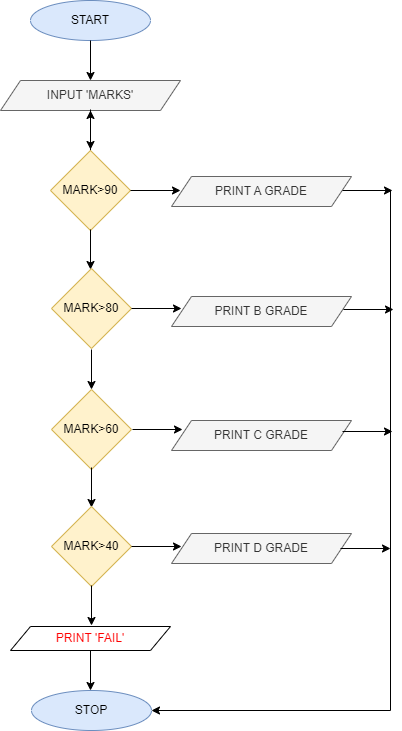

The diagram above was exported from draw.io. Its source (the exported page's mxGraphModel, read from the mxfile embedded in the PNG):
<mxGraphModel dx="868" dy="482" grid="1" gridSize="10" guides="1" tooltips="1" connect="1" arrows="1" fold="1" page="1" pageScale="1" pageWidth="827" pageHeight="1169" math="0" shadow="0">
  <root>
    <mxCell id="0" />
    <mxCell id="1" parent="0" />
    <mxCell id="2hYd-lV9Lnib-zkNQb5V-1" value="START" style="ellipse;whiteSpace=wrap;html=1;fillColor=#dae8fc;strokeColor=#6c8ebf;" vertex="1" parent="1">
      <mxGeometry x="260" y="10" width="120" height="40" as="geometry" />
    </mxCell>
    <mxCell id="2hYd-lV9Lnib-zkNQb5V-2" value="" style="endArrow=classic;html=1;rounded=0;" edge="1" parent="1" source="2hYd-lV9Lnib-zkNQb5V-1">
      <mxGeometry width="50" height="50" relative="1" as="geometry">
        <mxPoint x="280" y="110" as="sourcePoint" />
        <mxPoint x="320" y="90" as="targetPoint" />
      </mxGeometry>
    </mxCell>
    <mxCell id="2hYd-lV9Lnib-zkNQb5V-3" value="INPUT 'MARKS'" style="shape=parallelogram;perimeter=parallelogramPerimeter;whiteSpace=wrap;html=1;fixedSize=1;fillColor=#f5f5f5;fontColor=#333333;strokeColor=#666666;" vertex="1" parent="1">
      <mxGeometry x="230" y="90" width="180" height="30" as="geometry" />
    </mxCell>
    <mxCell id="2hYd-lV9Lnib-zkNQb5V-4" value="" style="endArrow=classic;html=1;rounded=0;" edge="1" parent="1">
      <mxGeometry width="50" height="50" relative="1" as="geometry">
        <mxPoint x="320" y="119" as="sourcePoint" />
        <mxPoint x="320" y="159" as="targetPoint" />
      </mxGeometry>
    </mxCell>
    <mxCell id="2hYd-lV9Lnib-zkNQb5V-18" value="" style="edgeStyle=orthogonalEdgeStyle;rounded=0;orthogonalLoop=1;jettySize=auto;html=1;" edge="1" parent="1" source="2hYd-lV9Lnib-zkNQb5V-5" target="2hYd-lV9Lnib-zkNQb5V-3">
      <mxGeometry relative="1" as="geometry" />
    </mxCell>
    <mxCell id="2hYd-lV9Lnib-zkNQb5V-5" value="MARK&amp;gt;90" style="rhombus;whiteSpace=wrap;html=1;fillColor=#fff2cc;strokeColor=#d6b656;" vertex="1" parent="1">
      <mxGeometry x="280" y="160" width="80" height="80" as="geometry" />
    </mxCell>
    <mxCell id="2hYd-lV9Lnib-zkNQb5V-6" value="" style="endArrow=classic;html=1;rounded=0;" edge="1" parent="1">
      <mxGeometry width="50" height="50" relative="1" as="geometry">
        <mxPoint x="320" y="239" as="sourcePoint" />
        <mxPoint x="320" y="279" as="targetPoint" />
      </mxGeometry>
    </mxCell>
    <mxCell id="2hYd-lV9Lnib-zkNQb5V-7" value="MARK&amp;gt;80" style="rhombus;whiteSpace=wrap;html=1;fillColor=#fff2cc;strokeColor=#d6b656;" vertex="1" parent="1">
      <mxGeometry x="281" y="278" width="80" height="80" as="geometry" />
    </mxCell>
    <mxCell id="2hYd-lV9Lnib-zkNQb5V-8" value="" style="endArrow=classic;html=1;rounded=0;" edge="1" parent="1">
      <mxGeometry width="50" height="50" relative="1" as="geometry">
        <mxPoint x="321" y="359" as="sourcePoint" />
        <mxPoint x="321" y="399" as="targetPoint" />
      </mxGeometry>
    </mxCell>
    <mxCell id="2hYd-lV9Lnib-zkNQb5V-9" value="MARK&amp;gt;60" style="rhombus;whiteSpace=wrap;html=1;fillColor=#fff2cc;strokeColor=#d6b656;" vertex="1" parent="1">
      <mxGeometry x="281" y="399" width="80" height="80" as="geometry" />
    </mxCell>
    <mxCell id="2hYd-lV9Lnib-zkNQb5V-11" value="" style="endArrow=classic;html=1;rounded=0;" edge="1" parent="1">
      <mxGeometry width="50" height="50" relative="1" as="geometry">
        <mxPoint x="321" y="477" as="sourcePoint" />
        <mxPoint x="321" y="517" as="targetPoint" />
      </mxGeometry>
    </mxCell>
    <mxCell id="2hYd-lV9Lnib-zkNQb5V-12" value="MARK&amp;gt;40" style="rhombus;whiteSpace=wrap;html=1;fillColor=#fff2cc;strokeColor=#d6b656;" vertex="1" parent="1">
      <mxGeometry x="281" y="516" width="80" height="80" as="geometry" />
    </mxCell>
    <mxCell id="2hYd-lV9Lnib-zkNQb5V-14" value="" style="endArrow=classic;html=1;rounded=0;" edge="1" parent="1">
      <mxGeometry width="50" height="50" relative="1" as="geometry">
        <mxPoint x="321" y="595" as="sourcePoint" />
        <mxPoint x="321" y="635" as="targetPoint" />
      </mxGeometry>
    </mxCell>
    <mxCell id="2hYd-lV9Lnib-zkNQb5V-15" value="STOP" style="ellipse;whiteSpace=wrap;html=1;fillColor=#dae8fc;strokeColor=#6c8ebf;" vertex="1" parent="1">
      <mxGeometry x="261" y="700" width="120" height="40" as="geometry" />
    </mxCell>
    <mxCell id="2hYd-lV9Lnib-zkNQb5V-16" value="&lt;font color=&quot;#ff0000&quot;&gt;PRINT 'FAIL'&lt;/font&gt;" style="shape=parallelogram;perimeter=parallelogramPerimeter;whiteSpace=wrap;html=1;fixedSize=1;" vertex="1" parent="1">
      <mxGeometry x="240" y="636" width="160" height="24" as="geometry" />
    </mxCell>
    <mxCell id="2hYd-lV9Lnib-zkNQb5V-17" value="" style="endArrow=classic;html=1;rounded=0;" edge="1" parent="1">
      <mxGeometry width="50" height="50" relative="1" as="geometry">
        <mxPoint x="320" y="660" as="sourcePoint" />
        <mxPoint x="320" y="700" as="targetPoint" />
      </mxGeometry>
    </mxCell>
    <mxCell id="2hYd-lV9Lnib-zkNQb5V-19" value="" style="edgeStyle=orthogonalEdgeStyle;rounded=0;orthogonalLoop=1;jettySize=auto;html=1;exitX=1;exitY=0.5;exitDx=0;exitDy=0;" edge="1" parent="1" source="2hYd-lV9Lnib-zkNQb5V-5">
      <mxGeometry relative="1" as="geometry">
        <mxPoint x="376" y="200" as="sourcePoint" />
        <mxPoint x="410" y="200" as="targetPoint" />
      </mxGeometry>
    </mxCell>
    <mxCell id="2hYd-lV9Lnib-zkNQb5V-20" value="" style="edgeStyle=orthogonalEdgeStyle;rounded=0;orthogonalLoop=1;jettySize=auto;html=1;exitX=1;exitY=0.5;exitDx=0;exitDy=0;" edge="1" parent="1">
      <mxGeometry relative="1" as="geometry">
        <mxPoint x="361" y="318" as="sourcePoint" />
        <mxPoint x="411" y="318" as="targetPoint" />
      </mxGeometry>
    </mxCell>
    <mxCell id="2hYd-lV9Lnib-zkNQb5V-21" value="" style="edgeStyle=orthogonalEdgeStyle;rounded=0;orthogonalLoop=1;jettySize=auto;html=1;exitX=1;exitY=0.5;exitDx=0;exitDy=0;" edge="1" parent="1">
      <mxGeometry relative="1" as="geometry">
        <mxPoint x="362" y="439" as="sourcePoint" />
        <mxPoint x="412" y="439" as="targetPoint" />
      </mxGeometry>
    </mxCell>
    <mxCell id="2hYd-lV9Lnib-zkNQb5V-22" value="" style="edgeStyle=orthogonalEdgeStyle;rounded=0;orthogonalLoop=1;jettySize=auto;html=1;exitX=1;exitY=0.5;exitDx=0;exitDy=0;" edge="1" parent="1">
      <mxGeometry relative="1" as="geometry">
        <mxPoint x="361" y="556" as="sourcePoint" />
        <mxPoint x="411" y="556" as="targetPoint" />
      </mxGeometry>
    </mxCell>
    <mxCell id="2hYd-lV9Lnib-zkNQb5V-24" value="PRINT A GRADE" style="shape=parallelogram;perimeter=parallelogramPerimeter;whiteSpace=wrap;html=1;fixedSize=1;fillColor=#f5f5f5;fontColor=#333333;strokeColor=#666666;" vertex="1" parent="1">
      <mxGeometry x="401" y="186" width="180" height="30" as="geometry" />
    </mxCell>
    <mxCell id="2hYd-lV9Lnib-zkNQb5V-25" value="PRINT B GRADE" style="shape=parallelogram;perimeter=parallelogramPerimeter;whiteSpace=wrap;html=1;fixedSize=1;fillColor=#f5f5f5;fontColor=#333333;strokeColor=#666666;" vertex="1" parent="1">
      <mxGeometry x="401" y="306" width="180" height="30" as="geometry" />
    </mxCell>
    <mxCell id="2hYd-lV9Lnib-zkNQb5V-26" value="PRINT C GRADE" style="shape=parallelogram;perimeter=parallelogramPerimeter;whiteSpace=wrap;html=1;fixedSize=1;fillColor=#f5f5f5;fontColor=#333333;strokeColor=#666666;" vertex="1" parent="1">
      <mxGeometry x="401" y="430" width="180" height="30" as="geometry" />
    </mxCell>
    <mxCell id="2hYd-lV9Lnib-zkNQb5V-27" value="PRINT D GRADE" style="shape=parallelogram;perimeter=parallelogramPerimeter;whiteSpace=wrap;html=1;fixedSize=1;fillColor=#f5f5f5;fontColor=#333333;strokeColor=#666666;" vertex="1" parent="1">
      <mxGeometry x="401" y="543" width="180" height="30" as="geometry" />
    </mxCell>
    <mxCell id="2hYd-lV9Lnib-zkNQb5V-28" value="" style="edgeStyle=orthogonalEdgeStyle;rounded=0;orthogonalLoop=1;jettySize=auto;html=1;exitX=1;exitY=0.5;exitDx=0;exitDy=0;" edge="1" parent="1">
      <mxGeometry relative="1" as="geometry">
        <mxPoint x="570" y="558" as="sourcePoint" />
        <mxPoint x="620" y="558" as="targetPoint" />
      </mxGeometry>
    </mxCell>
    <mxCell id="2hYd-lV9Lnib-zkNQb5V-29" value="" style="edgeStyle=orthogonalEdgeStyle;rounded=0;orthogonalLoop=1;jettySize=auto;html=1;exitX=1;exitY=0.5;exitDx=0;exitDy=0;" edge="1" parent="1">
      <mxGeometry relative="1" as="geometry">
        <mxPoint x="572" y="441" as="sourcePoint" />
        <mxPoint x="622" y="441" as="targetPoint" />
      </mxGeometry>
    </mxCell>
    <mxCell id="2hYd-lV9Lnib-zkNQb5V-30" value="" style="edgeStyle=orthogonalEdgeStyle;rounded=0;orthogonalLoop=1;jettySize=auto;html=1;exitX=1;exitY=0.5;exitDx=0;exitDy=0;" edge="1" parent="1">
      <mxGeometry relative="1" as="geometry">
        <mxPoint x="573" y="319" as="sourcePoint" />
        <mxPoint x="623" y="319" as="targetPoint" />
      </mxGeometry>
    </mxCell>
    <mxCell id="2hYd-lV9Lnib-zkNQb5V-31" value="" style="edgeStyle=orthogonalEdgeStyle;rounded=0;orthogonalLoop=1;jettySize=auto;html=1;exitX=1;exitY=0.5;exitDx=0;exitDy=0;" edge="1" parent="1">
      <mxGeometry relative="1" as="geometry">
        <mxPoint x="572" y="200" as="sourcePoint" />
        <mxPoint x="622" y="200" as="targetPoint" />
      </mxGeometry>
    </mxCell>
    <mxCell id="2hYd-lV9Lnib-zkNQb5V-32" value="" style="endArrow=none;html=1;rounded=0;" edge="1" parent="1">
      <mxGeometry width="50" height="50" relative="1" as="geometry">
        <mxPoint x="620" y="720" as="sourcePoint" />
        <mxPoint x="620" y="200" as="targetPoint" />
      </mxGeometry>
    </mxCell>
    <mxCell id="2hYd-lV9Lnib-zkNQb5V-33" value="" style="endArrow=classic;html=1;rounded=0;entryX=1;entryY=0.5;entryDx=0;entryDy=0;" edge="1" parent="1" target="2hYd-lV9Lnib-zkNQb5V-15">
      <mxGeometry width="50" height="50" relative="1" as="geometry">
        <mxPoint x="620" y="720" as="sourcePoint" />
        <mxPoint x="420" y="690" as="targetPoint" />
      </mxGeometry>
    </mxCell>
  </root>
</mxGraphModel>